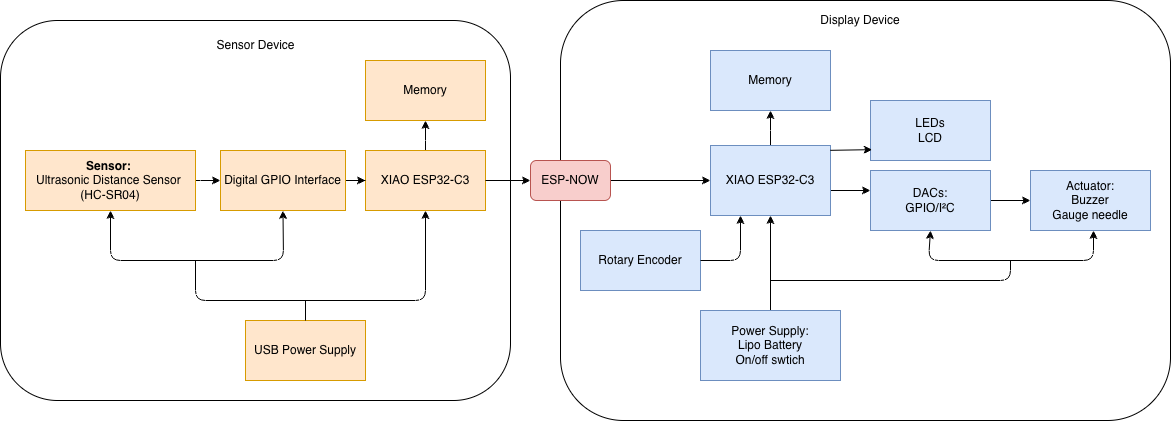

The diagram above was exported from draw.io. Its source (the exported page's mxGraphModel, read from the mxfile embedded in the PNG):
<mxGraphModel dx="1704" dy="620" grid="1" gridSize="10" guides="1" tooltips="1" connect="1" arrows="1" fold="1" page="1" pageScale="1" pageWidth="827" pageHeight="1169" math="0" shadow="0">
  <root>
    <mxCell id="0" />
    <mxCell id="1" parent="0" />
    <mxCell id="FDnEHecWNO8vFbtLZVFw-5" parent="1" style="rounded=1;whiteSpace=wrap;html=1;" value="" vertex="1">
      <mxGeometry height="420" width="610" x="-30" y="340" as="geometry" />
    </mxCell>
    <mxCell id="FDnEHecWNO8vFbtLZVFw-4" parent="1" style="rounded=1;whiteSpace=wrap;html=1;" value="" vertex="1">
      <mxGeometry height="380" width="510" x="-590" y="360" as="geometry" />
    </mxCell>
    <mxCell id="vwZO5hHV2W3vbeB3N14C-1" parent="1" style="rounded=0;whiteSpace=wrap;html=1;fillColor=#ffe6cc;strokeColor=#d79b00;" value="&lt;div&gt;USB Power Supply&lt;/div&gt;" vertex="1">
      <mxGeometry height="60" width="120" x="-345" y="660" as="geometry" />
    </mxCell>
    <mxCell id="vwZO5hHV2W3vbeB3N14C-19" edge="1" parent="1" source="vwZO5hHV2W3vbeB3N14C-2" style="edgeStyle=orthogonalEdgeStyle;rounded=0;orthogonalLoop=1;jettySize=auto;html=1;" target="vwZO5hHV2W3vbeB3N14C-18" value="">
      <mxGeometry relative="1" as="geometry" />
    </mxCell>
    <mxCell id="vwZO5hHV2W3vbeB3N14C-2" parent="1" style="rounded=0;whiteSpace=wrap;html=1;fillColor=#ffe6cc;strokeColor=#d79b00;" value="XIAO ESP32-C3" vertex="1">
      <mxGeometry height="60" width="120" x="-225" y="490" as="geometry" />
    </mxCell>
    <mxCell id="vwZO5hHV2W3vbeB3N14C-7" edge="1" parent="1" source="vwZO5hHV2W3vbeB3N14C-4" style="edgeStyle=orthogonalEdgeStyle;rounded=0;orthogonalLoop=1;jettySize=auto;html=1;" target="vwZO5hHV2W3vbeB3N14C-6" value="">
      <mxGeometry relative="1" as="geometry" />
    </mxCell>
    <mxCell id="vwZO5hHV2W3vbeB3N14C-4" parent="1" style="whiteSpace=wrap;html=1;fillColor=#ffe6cc;strokeColor=#d79b00;rounded=0;" value="&lt;b&gt;Sensor:&amp;nbsp;&lt;/b&gt;&lt;div&gt;Ultrasonic Distance Sensor&amp;nbsp;&lt;/div&gt;&lt;div&gt;(HC-SR04)&lt;/div&gt;" vertex="1">
      <mxGeometry height="60" width="170" x="-565" y="490" as="geometry" />
    </mxCell>
    <mxCell id="vwZO5hHV2W3vbeB3N14C-8" edge="1" parent="1" source="vwZO5hHV2W3vbeB3N14C-6" style="edgeStyle=orthogonalEdgeStyle;rounded=0;orthogonalLoop=1;jettySize=auto;html=1;" target="vwZO5hHV2W3vbeB3N14C-2" value="">
      <mxGeometry relative="1" as="geometry" />
    </mxCell>
    <mxCell id="vwZO5hHV2W3vbeB3N14C-6" parent="1" style="whiteSpace=wrap;html=1;fillColor=#ffe6cc;strokeColor=#d79b00;rounded=0;" value="&lt;p data-start=&quot;1092&quot; data-end=&quot;1135&quot;&gt;&lt;span data-start=&quot;1092&quot; data-end=&quot;1135&quot;&gt;Digital GPIO Interface&lt;/span&gt;&lt;/p&gt;&lt;p data-start=&quot;1137&quot; data-end=&quot;1139&quot;&gt;&lt;/p&gt;" vertex="1">
      <mxGeometry height="60" width="125" x="-370" y="490" as="geometry" />
    </mxCell>
    <mxCell id="vwZO5hHV2W3vbeB3N14C-10" edge="1" parent="1" source="vwZO5hHV2W3vbeB3N14C-4" style="endArrow=classic;startArrow=classic;html=1;rounded=1;exitX=0.5;exitY=1;exitDx=0;exitDy=0;entryX=0.5;entryY=1;entryDx=0;entryDy=0;curved=0;" target="vwZO5hHV2W3vbeB3N14C-6" value="">
      <mxGeometry height="50" relative="1" width="50" as="geometry">
        <Array as="points">
          <mxPoint x="-480" y="600" />
          <mxPoint x="-307" y="600" />
        </Array>
        <mxPoint x="-165" y="470" as="sourcePoint" />
        <mxPoint x="-296" y="570" as="targetPoint" />
      </mxGeometry>
    </mxCell>
    <mxCell id="vwZO5hHV2W3vbeB3N14C-16" edge="1" parent="1" style="endArrow=classic;html=1;rounded=1;entryX=0.5;entryY=1;entryDx=0;entryDy=0;curved=0;" target="vwZO5hHV2W3vbeB3N14C-2" value="">
      <mxGeometry height="50" relative="1" width="50" as="geometry">
        <Array as="points">
          <mxPoint x="-395" y="640" />
          <mxPoint x="-165" y="640" />
        </Array>
        <mxPoint x="-395" y="600" as="sourcePoint" />
        <mxPoint x="-225" y="520" as="targetPoint" />
      </mxGeometry>
    </mxCell>
    <mxCell id="vwZO5hHV2W3vbeB3N14C-17" edge="1" parent="1" source="vwZO5hHV2W3vbeB3N14C-1" style="endArrow=none;html=1;rounded=0;exitX=0.5;exitY=0;exitDx=0;exitDy=0;" value="">
      <mxGeometry height="50" relative="1" width="50" as="geometry">
        <mxPoint x="-275" y="570" as="sourcePoint" />
        <mxPoint x="-285" y="640" as="targetPoint" />
      </mxGeometry>
    </mxCell>
    <mxCell id="vwZO5hHV2W3vbeB3N14C-18" parent="1" style="rounded=0;whiteSpace=wrap;html=1;fillColor=#ffe6cc;strokeColor=#d79b00;" value="Memory" vertex="1">
      <mxGeometry height="60" width="120" x="-225" y="400" as="geometry" />
    </mxCell>
    <mxCell id="vwZO5hHV2W3vbeB3N14C-23" edge="1" parent="1" source="vwZO5hHV2W3vbeB3N14C-20" style="edgeStyle=orthogonalEdgeStyle;rounded=0;orthogonalLoop=1;jettySize=auto;html=1;" target="vwZO5hHV2W3vbeB3N14C-22" value="">
      <mxGeometry relative="1" as="geometry" />
    </mxCell>
    <mxCell id="vwZO5hHV2W3vbeB3N14C-20" parent="1" style="rounded=0;whiteSpace=wrap;html=1;fillColor=#dae8fc;strokeColor=#6c8ebf;" value="Power Supply:&lt;div&gt;Lipo Battery&lt;/div&gt;&lt;div&gt;On/off swtich&lt;/div&gt;" vertex="1">
      <mxGeometry height="70" width="140" x="110" y="650" as="geometry" />
    </mxCell>
    <mxCell id="vwZO5hHV2W3vbeB3N14C-25" edge="1" parent="1" style="edgeStyle=orthogonalEdgeStyle;rounded=0;orthogonalLoop=1;jettySize=auto;html=1;" target="vwZO5hHV2W3vbeB3N14C-24" value="">
      <mxGeometry relative="1" as="geometry">
        <Array as="points">
          <mxPoint x="240" y="530" />
        </Array>
        <mxPoint x="240" y="540" as="sourcePoint" />
      </mxGeometry>
    </mxCell>
    <mxCell id="vwZO5hHV2W3vbeB3N14C-31" edge="1" parent="1" source="vwZO5hHV2W3vbeB3N14C-22" style="edgeStyle=orthogonalEdgeStyle;rounded=0;orthogonalLoop=1;jettySize=auto;html=1;" target="vwZO5hHV2W3vbeB3N14C-30" value="">
      <mxGeometry relative="1" as="geometry" />
    </mxCell>
    <mxCell id="vwZO5hHV2W3vbeB3N14C-22" parent="1" style="whiteSpace=wrap;html=1;fillColor=#dae8fc;strokeColor=#6c8ebf;rounded=0;" value="XIAO ESP32-C3" vertex="1">
      <mxGeometry height="70" width="120" x="120" y="485" as="geometry" />
    </mxCell>
    <mxCell id="vwZO5hHV2W3vbeB3N14C-27" edge="1" parent="1" source="vwZO5hHV2W3vbeB3N14C-24" style="edgeStyle=orthogonalEdgeStyle;rounded=0;orthogonalLoop=1;jettySize=auto;html=1;" target="vwZO5hHV2W3vbeB3N14C-26" value="">
      <mxGeometry relative="1" as="geometry" />
    </mxCell>
    <mxCell id="vwZO5hHV2W3vbeB3N14C-24" parent="1" style="whiteSpace=wrap;html=1;fillColor=#dae8fc;strokeColor=#6c8ebf;rounded=0;" value="DACs:&lt;div&gt;GPIO/&lt;span style=&quot;background-color: transparent; color: light-dark(rgb(0, 0, 0), rgb(255, 255, 255));&quot;&gt;I²C&lt;/span&gt;&lt;/div&gt;" vertex="1">
      <mxGeometry height="60" width="120" x="280" y="510" as="geometry" />
    </mxCell>
    <mxCell id="vwZO5hHV2W3vbeB3N14C-26" parent="1" style="whiteSpace=wrap;html=1;fillColor=#dae8fc;strokeColor=#6c8ebf;rounded=0;" value="Actuator:&lt;div&gt;Buzzer&lt;/div&gt;&lt;div&gt;&lt;span style=&quot;background-color: transparent; color: light-dark(rgb(0, 0, 0), rgb(255, 255, 255));&quot;&gt;Gauge needle&lt;/span&gt;&lt;/div&gt;" vertex="1">
      <mxGeometry height="60" width="120" x="440" y="510" as="geometry" />
    </mxCell>
    <mxCell id="vwZO5hHV2W3vbeB3N14C-28" edge="1" parent="1" style="endArrow=classic;startArrow=classic;html=1;rounded=1;curved=0;entryX=0.5;entryY=1;entryDx=0;entryDy=0;" target="vwZO5hHV2W3vbeB3N14C-24" value="">
      <mxGeometry height="50" relative="1" width="50" as="geometry">
        <Array as="points">
          <mxPoint x="503" y="600" />
          <mxPoint x="338" y="600" />
        </Array>
        <mxPoint x="503" y="570" as="sourcePoint" />
        <mxPoint x="338" y="580" as="targetPoint" />
      </mxGeometry>
    </mxCell>
    <mxCell id="vwZO5hHV2W3vbeB3N14C-29" edge="1" parent="1" style="endArrow=none;html=1;rounded=1;curved=0;" value="">
      <mxGeometry height="50" relative="1" width="50" as="geometry">
        <Array as="points">
          <mxPoint x="420" y="620" />
        </Array>
        <mxPoint x="180" y="620" as="sourcePoint" />
        <mxPoint x="420" y="600" as="targetPoint" />
      </mxGeometry>
    </mxCell>
    <mxCell id="vwZO5hHV2W3vbeB3N14C-30" parent="1" style="whiteSpace=wrap;html=1;fillColor=#dae8fc;strokeColor=#6c8ebf;rounded=0;" value="&lt;p data-pm-slice=&quot;0 0 []&quot;&gt;Memory&lt;/p&gt;" vertex="1">
      <mxGeometry height="60" width="120" x="120" y="390" as="geometry" />
    </mxCell>
    <mxCell id="FDnEHecWNO8vFbtLZVFw-2" parent="1" style="whiteSpace=wrap;html=1;fillColor=#dae8fc;strokeColor=#6c8ebf;rounded=0;" value="&lt;div&gt;Rotary Encoder&lt;/div&gt;" vertex="1">
      <mxGeometry height="60" width="120" x="-10" y="570" as="geometry" />
    </mxCell>
    <mxCell id="FDnEHecWNO8vFbtLZVFw-6" parent="1" style="text;html=1;whiteSpace=wrap;strokeColor=none;fillColor=none;align=center;verticalAlign=middle;rounded=0;" value="Sensor Device" vertex="1">
      <mxGeometry height="30" width="92.5" x="-381.25" y="370" as="geometry" />
    </mxCell>
    <mxCell id="FDnEHecWNO8vFbtLZVFw-8" parent="1" style="text;html=1;whiteSpace=wrap;strokeColor=none;fillColor=none;align=center;verticalAlign=middle;rounded=0;" value="Display Device" vertex="1">
      <mxGeometry height="30" width="110" x="215" y="345" as="geometry" />
    </mxCell>
    <mxCell id="FDnEHecWNO8vFbtLZVFw-9" edge="1" parent="1" source="FDnEHecWNO8vFbtLZVFw-12" style="endArrow=classic;html=1;rounded=0;entryX=0;entryY=0.5;entryDx=0;entryDy=0;exitX=1;exitY=0.5;exitDx=0;exitDy=0;" target="vwZO5hHV2W3vbeB3N14C-22" value="">
      <mxGeometry height="50" relative="1" width="50" as="geometry">
        <mxPoint x="-210" y="630" as="sourcePoint" />
        <mxPoint x="-160" y="580" as="targetPoint" />
      </mxGeometry>
    </mxCell>
    <mxCell id="FDnEHecWNO8vFbtLZVFw-11" edge="1" parent="1" source="FDnEHecWNO8vFbtLZVFw-2" style="endArrow=classic;html=1;rounded=1;exitX=1;exitY=0.5;exitDx=0;exitDy=0;entryX=0.25;entryY=1;entryDx=0;entryDy=0;curved=0;" target="vwZO5hHV2W3vbeB3N14C-22" value="">
      <mxGeometry height="50" relative="1" width="50" as="geometry">
        <Array as="points">
          <mxPoint x="150" y="600" />
        </Array>
        <mxPoint x="160" y="560" as="sourcePoint" />
        <mxPoint x="180" y="560" as="targetPoint" />
      </mxGeometry>
    </mxCell>
    <mxCell id="FDnEHecWNO8vFbtLZVFw-13" edge="1" parent="1" source="vwZO5hHV2W3vbeB3N14C-2" style="endArrow=classic;html=1;rounded=0;entryX=0;entryY=0.5;entryDx=0;entryDy=0;exitX=1;exitY=0.5;exitDx=0;exitDy=0;" target="FDnEHecWNO8vFbtLZVFw-12" value="">
      <mxGeometry height="50" relative="1" width="50" as="geometry">
        <mxPoint x="-105" y="520" as="sourcePoint" />
        <mxPoint x="120" y="520" as="targetPoint" />
      </mxGeometry>
    </mxCell>
    <mxCell id="FDnEHecWNO8vFbtLZVFw-12" parent="1" style="rounded=1;whiteSpace=wrap;html=1;fillColor=#f8cecc;strokeColor=#b85450;" value="&lt;p data-pm-slice=&quot;0 0 []&quot;&gt;ESP-NOW&lt;/p&gt;" vertex="1">
      <mxGeometry height="40" width="80" x="-60" y="500" as="geometry" />
    </mxCell>
    <mxCell id="K7-IGl5mJ6IaBngC7kzG-3" parent="1" style="rounded=0;whiteSpace=wrap;html=1;fillColor=#dae8fc;strokeColor=#6c8ebf;" value="LEDs&lt;div&gt;LCD&lt;/div&gt;" vertex="1">
      <mxGeometry height="60" width="120" x="280" y="440" as="geometry" />
    </mxCell>
    <mxCell id="K7-IGl5mJ6IaBngC7kzG-5" edge="1" parent="1" source="vwZO5hHV2W3vbeB3N14C-22" style="endArrow=classic;html=1;rounded=0;entryX=0.014;entryY=0.819;entryDx=0;entryDy=0;entryPerimeter=0;exitX=0.999;exitY=0.069;exitDx=0;exitDy=0;exitPerimeter=0;" target="K7-IGl5mJ6IaBngC7kzG-3" value="">
      <mxGeometry height="50" relative="1" width="50" as="geometry">
        <mxPoint x="240" y="489" as="sourcePoint" />
        <mxPoint x="240" y="530" as="targetPoint" />
      </mxGeometry>
    </mxCell>
  </root>
</mxGraphModel>